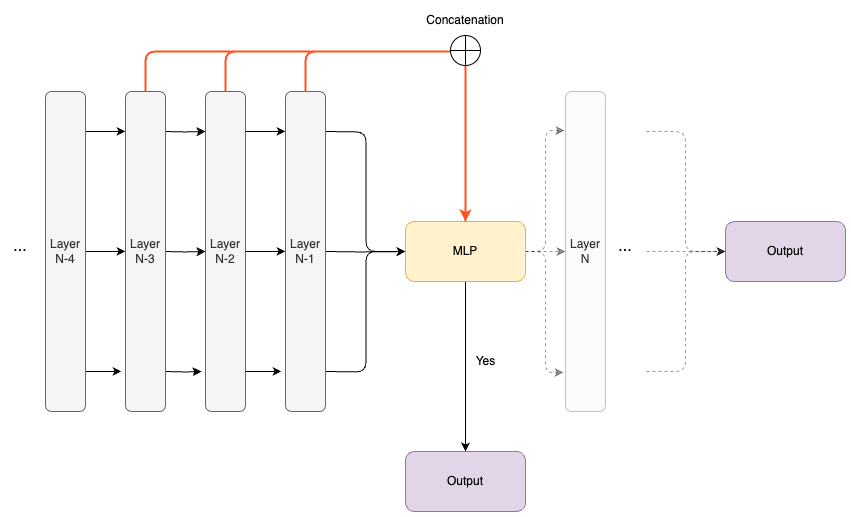

The diagram above was exported from draw.io. Its source (the exported page's mxGraphModel, read from the mxfile embedded in the PNG):
<mxGraphModel dx="984" dy="626" grid="1" gridSize="10" guides="1" tooltips="1" connect="1" arrows="1" fold="1" page="1" pageScale="1" pageWidth="827" pageHeight="1169" math="0" shadow="0">
  <root>
    <mxCell id="0" />
    <mxCell id="1" parent="0" />
    <mxCell id="QGGHK7eX1DcTlwTJZmHB-154" style="edgeStyle=orthogonalEdgeStyle;html=1;exitX=0.5;exitY=0;exitDx=0;exitDy=0;entryX=0.125;entryY=1;entryDx=0;entryDy=0;entryPerimeter=0;startArrow=none;startFill=0;endArrow=classic;endFill=1;" edge="1" parent="1" target="QGGHK7eX1DcTlwTJZmHB-158">
      <mxGeometry relative="1" as="geometry">
        <mxPoint x="210" y="210" as="sourcePoint" />
      </mxGeometry>
    </mxCell>
    <mxCell id="QGGHK7eX1DcTlwTJZmHB-155" style="edgeStyle=orthogonalEdgeStyle;html=1;exitX=0.5;exitY=0;exitDx=0;exitDy=0;entryX=0.5;entryY=1;entryDx=0;entryDy=0;startArrow=none;startFill=0;endArrow=classic;endFill=1;" edge="1" parent="1" target="QGGHK7eX1DcTlwTJZmHB-158">
      <mxGeometry relative="1" as="geometry">
        <mxPoint x="210" y="330" as="sourcePoint" />
      </mxGeometry>
    </mxCell>
    <mxCell id="QGGHK7eX1DcTlwTJZmHB-156" style="edgeStyle=orthogonalEdgeStyle;html=1;exitX=0.5;exitY=0;exitDx=0;exitDy=0;entryX=0.875;entryY=1.1;entryDx=0;entryDy=0;entryPerimeter=0;startArrow=none;startFill=0;endArrow=classic;endFill=1;" edge="1" parent="1" target="QGGHK7eX1DcTlwTJZmHB-158">
      <mxGeometry relative="1" as="geometry">
        <mxPoint x="210" y="450" as="sourcePoint" />
      </mxGeometry>
    </mxCell>
    <mxCell id="QGGHK7eX1DcTlwTJZmHB-157" style="edgeStyle=orthogonalEdgeStyle;html=1;entryX=0.5;entryY=0;entryDx=0;entryDy=0;strokeColor=#FF531F;strokeWidth=2;" edge="1" parent="1" source="QGGHK7eX1DcTlwTJZmHB-158" target="QGGHK7eX1DcTlwTJZmHB-166">
      <mxGeometry relative="1" as="geometry">
        <Array as="points">
          <mxPoint x="270" y="130" />
          <mxPoint x="510" y="130" />
        </Array>
      </mxGeometry>
    </mxCell>
    <mxCell id="QGGHK7eX1DcTlwTJZmHB-158" value="Layer N-2" style="rounded=1;whiteSpace=wrap;html=1;direction=south;fillColor=#f5f5f5;fontColor=#333333;strokeColor=#666666;" vertex="1" parent="1">
      <mxGeometry x="250" y="170" width="40" height="320" as="geometry" />
    </mxCell>
    <mxCell id="QGGHK7eX1DcTlwTJZmHB-159" style="edgeStyle=orthogonalEdgeStyle;html=1;exitX=0.5;exitY=0;exitDx=0;exitDy=0;entryX=0;entryY=0.5;entryDx=0;entryDy=0;startArrow=none;startFill=0;endArrow=classic;endFill=1;" edge="1" parent="1" target="QGGHK7eX1DcTlwTJZmHB-166">
      <mxGeometry relative="1" as="geometry">
        <mxPoint x="370" y="210" as="sourcePoint" />
      </mxGeometry>
    </mxCell>
    <mxCell id="QGGHK7eX1DcTlwTJZmHB-160" style="edgeStyle=orthogonalEdgeStyle;html=1;exitX=0.5;exitY=0;exitDx=0;exitDy=0;entryX=0;entryY=0.5;entryDx=0;entryDy=0;startArrow=none;startFill=0;endArrow=classic;endFill=1;" edge="1" parent="1" target="QGGHK7eX1DcTlwTJZmHB-166">
      <mxGeometry relative="1" as="geometry">
        <mxPoint x="370" y="330" as="sourcePoint" />
      </mxGeometry>
    </mxCell>
    <mxCell id="QGGHK7eX1DcTlwTJZmHB-161" style="edgeStyle=orthogonalEdgeStyle;html=1;exitX=0.5;exitY=0;exitDx=0;exitDy=0;entryX=0;entryY=0.5;entryDx=0;entryDy=0;startArrow=none;startFill=0;endArrow=classic;endFill=1;" edge="1" parent="1" target="QGGHK7eX1DcTlwTJZmHB-166">
      <mxGeometry relative="1" as="geometry">
        <mxPoint x="370" y="450" as="sourcePoint" />
      </mxGeometry>
    </mxCell>
    <mxCell id="QGGHK7eX1DcTlwTJZmHB-162" style="edgeStyle=orthogonalEdgeStyle;html=1;exitX=1;exitY=0.5;exitDx=0;exitDy=0;startArrow=none;startFill=0;endArrow=classic;endFill=1;entryX=0.5;entryY=1;entryDx=0;entryDy=0;dashed=1;opacity=40;" edge="1" parent="1" source="QGGHK7eX1DcTlwTJZmHB-166" target="QGGHK7eX1DcTlwTJZmHB-167">
      <mxGeometry relative="1" as="geometry">
        <mxPoint x="460" y="350" as="targetPoint" />
      </mxGeometry>
    </mxCell>
    <mxCell id="QGGHK7eX1DcTlwTJZmHB-163" style="edgeStyle=orthogonalEdgeStyle;html=1;exitX=1;exitY=0.5;exitDx=0;exitDy=0;entryX=0.122;entryY=1.025;entryDx=0;entryDy=0;entryPerimeter=0;startArrow=none;startFill=0;endArrow=classic;endFill=1;dashed=1;opacity=40;" edge="1" parent="1" source="QGGHK7eX1DcTlwTJZmHB-166" target="QGGHK7eX1DcTlwTJZmHB-167">
      <mxGeometry relative="1" as="geometry" />
    </mxCell>
    <mxCell id="QGGHK7eX1DcTlwTJZmHB-164" style="edgeStyle=orthogonalEdgeStyle;html=1;exitX=1;exitY=0.5;exitDx=0;exitDy=0;entryX=0.878;entryY=1.05;entryDx=0;entryDy=0;entryPerimeter=0;startArrow=none;startFill=0;endArrow=classic;endFill=1;dashed=1;opacity=40;" edge="1" parent="1" source="QGGHK7eX1DcTlwTJZmHB-166" target="QGGHK7eX1DcTlwTJZmHB-167">
      <mxGeometry relative="1" as="geometry" />
    </mxCell>
    <mxCell id="QGGHK7eX1DcTlwTJZmHB-165" style="edgeStyle=orthogonalEdgeStyle;html=1;exitX=0.5;exitY=1;exitDx=0;exitDy=0;startArrow=none;startFill=0;endArrow=classic;endFill=1;" edge="1" parent="1" source="QGGHK7eX1DcTlwTJZmHB-166" target="QGGHK7eX1DcTlwTJZmHB-171">
      <mxGeometry relative="1" as="geometry" />
    </mxCell>
    <mxCell id="QGGHK7eX1DcTlwTJZmHB-166" value="MLP" style="rounded=1;whiteSpace=wrap;html=1;fillColor=#fff2cc;strokeColor=#d6b656;" vertex="1" parent="1">
      <mxGeometry x="450" y="300" width="120" height="60" as="geometry" />
    </mxCell>
    <mxCell id="QGGHK7eX1DcTlwTJZmHB-167" value="Layer N" style="rounded=1;whiteSpace=wrap;html=1;direction=south;fillColor=#f5f5f5;fontColor=#333333;strokeColor=#666666;opacity=40;" vertex="1" parent="1">
      <mxGeometry x="610" y="170" width="40" height="320" as="geometry" />
    </mxCell>
    <mxCell id="QGGHK7eX1DcTlwTJZmHB-168" style="edgeStyle=orthogonalEdgeStyle;html=1;exitX=0.5;exitY=0;exitDx=0;exitDy=0;entryX=0.125;entryY=1;entryDx=0;entryDy=0;entryPerimeter=0;startArrow=none;startFill=0;endArrow=classic;endFill=1;" edge="1" parent="1">
      <mxGeometry relative="1" as="geometry">
        <mxPoint x="290" y="209.8800000000001" as="sourcePoint" />
        <mxPoint x="330" y="209.8800000000001" as="targetPoint" />
      </mxGeometry>
    </mxCell>
    <mxCell id="QGGHK7eX1DcTlwTJZmHB-169" style="edgeStyle=orthogonalEdgeStyle;html=1;exitX=0.5;exitY=0;exitDx=0;exitDy=0;entryX=0.5;entryY=1;entryDx=0;entryDy=0;startArrow=none;startFill=0;endArrow=classic;endFill=1;" edge="1" parent="1">
      <mxGeometry relative="1" as="geometry">
        <mxPoint x="290" y="329.8800000000001" as="sourcePoint" />
        <mxPoint x="330" y="329.8800000000001" as="targetPoint" />
      </mxGeometry>
    </mxCell>
    <mxCell id="QGGHK7eX1DcTlwTJZmHB-170" style="edgeStyle=orthogonalEdgeStyle;html=1;exitX=0.5;exitY=0;exitDx=0;exitDy=0;entryX=0.875;entryY=1.1;entryDx=0;entryDy=0;entryPerimeter=0;startArrow=none;startFill=0;endArrow=classic;endFill=1;" edge="1" parent="1">
      <mxGeometry relative="1" as="geometry">
        <mxPoint x="290" y="449.8800000000001" as="sourcePoint" />
        <mxPoint x="326" y="449.8800000000001" as="targetPoint" />
      </mxGeometry>
    </mxCell>
    <mxCell id="QGGHK7eX1DcTlwTJZmHB-171" value="Output" style="rounded=1;whiteSpace=wrap;html=1;fillColor=#e1d5e7;strokeColor=#9673a6;" vertex="1" parent="1">
      <mxGeometry x="450" y="530" width="120" height="60" as="geometry" />
    </mxCell>
    <mxCell id="QGGHK7eX1DcTlwTJZmHB-172" value="&lt;font style=&quot;font-size: 16px;&quot;&gt;...&lt;/font&gt;" style="text;html=1;strokeColor=none;fillColor=none;align=center;verticalAlign=middle;whiteSpace=wrap;rounded=0;opacity=40;" vertex="1" parent="1">
      <mxGeometry x="655" y="310" width="30" height="30" as="geometry" />
    </mxCell>
    <mxCell id="QGGHK7eX1DcTlwTJZmHB-173" style="edgeStyle=orthogonalEdgeStyle;html=1;exitX=0.5;exitY=1;exitDx=0;exitDy=0;fillColor=#f8cecc;strokeColor=#FF531F;strokeWidth=2;" edge="1" parent="1" target="QGGHK7eX1DcTlwTJZmHB-166">
      <mxGeometry relative="1" as="geometry">
        <mxPoint x="170" y="210" as="sourcePoint" />
        <Array as="points">
          <mxPoint x="190" y="210" />
          <mxPoint x="190" y="130" />
          <mxPoint x="510" y="130" />
        </Array>
      </mxGeometry>
    </mxCell>
    <mxCell id="QGGHK7eX1DcTlwTJZmHB-174" style="edgeStyle=orthogonalEdgeStyle;html=1;exitX=0.5;exitY=1;exitDx=0;exitDy=0;strokeColor=#FF531F;strokeWidth=2;" edge="1" parent="1">
      <mxGeometry relative="1" as="geometry">
        <mxPoint x="170" y="330" as="sourcePoint" />
        <mxPoint x="510" y="300" as="targetPoint" />
        <Array as="points">
          <mxPoint x="190" y="330" />
          <mxPoint x="190" y="130" />
          <mxPoint x="510" y="130" />
          <mxPoint x="510" y="296" />
        </Array>
      </mxGeometry>
    </mxCell>
    <mxCell id="QGGHK7eX1DcTlwTJZmHB-175" value="" style="edgeStyle=orthogonalEdgeStyle;html=1;exitX=0.5;exitY=1;exitDx=0;exitDy=0;strokeColor=#FF531F;strokeWidth=2;startArrow=none;" edge="1" parent="1" source="QGGHK7eX1DcTlwTJZmHB-180">
      <mxGeometry relative="1" as="geometry">
        <mxPoint x="170" y="450.0000000000001" as="sourcePoint" />
        <mxPoint x="510" y="300" as="targetPoint" />
        <Array as="points">
          <mxPoint x="190" y="130" />
          <mxPoint x="510" y="130" />
        </Array>
      </mxGeometry>
    </mxCell>
    <mxCell id="QGGHK7eX1DcTlwTJZmHB-176" style="edgeStyle=orthogonalEdgeStyle;html=1;exitX=0.5;exitY=0;exitDx=0;exitDy=0;entryX=0.125;entryY=1;entryDx=0;entryDy=0;entryPerimeter=0;startArrow=none;startFill=0;endArrow=classic;endFill=1;" edge="1" parent="1">
      <mxGeometry relative="1" as="geometry">
        <mxPoint x="130" y="209.8800000000001" as="sourcePoint" />
        <mxPoint x="170" y="209.8800000000001" as="targetPoint" />
      </mxGeometry>
    </mxCell>
    <mxCell id="QGGHK7eX1DcTlwTJZmHB-177" style="edgeStyle=orthogonalEdgeStyle;html=1;exitX=0.5;exitY=0;exitDx=0;exitDy=0;entryX=0.5;entryY=1;entryDx=0;entryDy=0;startArrow=none;startFill=0;endArrow=classic;endFill=1;" edge="1" parent="1">
      <mxGeometry relative="1" as="geometry">
        <mxPoint x="130" y="329.8800000000001" as="sourcePoint" />
        <mxPoint x="170" y="329.8800000000001" as="targetPoint" />
      </mxGeometry>
    </mxCell>
    <mxCell id="QGGHK7eX1DcTlwTJZmHB-178" style="edgeStyle=orthogonalEdgeStyle;html=1;exitX=0.5;exitY=0;exitDx=0;exitDy=0;entryX=0.875;entryY=1.1;entryDx=0;entryDy=0;entryPerimeter=0;startArrow=none;startFill=0;endArrow=classic;endFill=1;" edge="1" parent="1">
      <mxGeometry relative="1" as="geometry">
        <mxPoint x="130" y="449.8800000000001" as="sourcePoint" />
        <mxPoint x="166" y="449.8800000000001" as="targetPoint" />
      </mxGeometry>
    </mxCell>
    <mxCell id="QGGHK7eX1DcTlwTJZmHB-179" value="" style="edgeStyle=orthogonalEdgeStyle;html=1;exitX=0.5;exitY=1;exitDx=0;exitDy=0;strokeColor=#FF531F;strokeWidth=2;endArrow=none;" edge="1" parent="1" target="QGGHK7eX1DcTlwTJZmHB-180">
      <mxGeometry relative="1" as="geometry">
        <mxPoint x="170" y="450" as="sourcePoint" />
        <mxPoint x="510" y="300" as="targetPoint" />
        <Array as="points">
          <mxPoint x="190" y="450" />
        </Array>
      </mxGeometry>
    </mxCell>
    <mxCell id="QGGHK7eX1DcTlwTJZmHB-180" value="&lt;b&gt;&lt;i&gt;H&lt;/i&gt;&lt;/b&gt;&lt;sup&gt;1&lt;/sup&gt;" style="rounded=1;whiteSpace=wrap;html=1;direction=south;fillColor=#fff2cc;strokeColor=#d6b656;" vertex="1" parent="1">
      <mxGeometry x="170" y="170" width="40" height="320" as="geometry" />
    </mxCell>
    <mxCell id="QGGHK7eX1DcTlwTJZmHB-181" value="&lt;i style=&quot;&quot;&gt;&lt;b&gt;H&lt;/b&gt;&lt;span style=&quot;font-size: 10px;&quot;&gt;&lt;sup style=&quot;&quot;&gt;2&lt;/sup&gt;&lt;/span&gt;&lt;/i&gt;" style="rounded=1;whiteSpace=wrap;html=1;direction=south;fillColor=#fff2cc;strokeColor=#d6b656;" vertex="1" parent="1">
      <mxGeometry x="330" y="170" width="40" height="320" as="geometry" />
    </mxCell>
    <mxCell id="QGGHK7eX1DcTlwTJZmHB-182" value="Layer N-3" style="rounded=1;whiteSpace=wrap;html=1;direction=south;fillColor=#f5f5f5;fontColor=#333333;strokeColor=#666666;" vertex="1" parent="1">
      <mxGeometry x="170" y="170" width="40" height="320" as="geometry" />
    </mxCell>
    <mxCell id="QGGHK7eX1DcTlwTJZmHB-183" style="edgeStyle=orthogonalEdgeStyle;html=1;entryX=0.5;entryY=0;entryDx=0;entryDy=0;strokeColor=#FF531F;strokeWidth=2;startArrow=none;" edge="1" parent="1" source="QGGHK7eX1DcTlwTJZmHB-193" target="QGGHK7eX1DcTlwTJZmHB-166">
      <mxGeometry relative="1" as="geometry">
        <Array as="points">
          <mxPoint x="350" y="130" />
          <mxPoint x="510" y="130" />
        </Array>
      </mxGeometry>
    </mxCell>
    <mxCell id="QGGHK7eX1DcTlwTJZmHB-184" value="Layer N-1" style="rounded=1;whiteSpace=wrap;html=1;direction=south;fillColor=#f5f5f5;fontColor=#333333;strokeColor=#666666;" vertex="1" parent="1">
      <mxGeometry x="330" y="170" width="40" height="320" as="geometry" />
    </mxCell>
    <mxCell id="QGGHK7eX1DcTlwTJZmHB-185" value="Yes" style="text;html=1;align=center;verticalAlign=middle;resizable=0;points=[];autosize=1;strokeColor=none;fillColor=none;opacity=40;" vertex="1" parent="1">
      <mxGeometry x="510" y="425" width="40" height="30" as="geometry" />
    </mxCell>
    <mxCell id="QGGHK7eX1DcTlwTJZmHB-186" value="Layer N-4" style="rounded=1;whiteSpace=wrap;html=1;direction=south;fillColor=#f5f5f5;fontColor=#333333;strokeColor=#666666;" vertex="1" parent="1">
      <mxGeometry x="90" y="170" width="40" height="320" as="geometry" />
    </mxCell>
    <mxCell id="QGGHK7eX1DcTlwTJZmHB-187" value="&lt;font style=&quot;font-size: 16px;&quot;&gt;...&lt;/font&gt;" style="text;html=1;strokeColor=none;fillColor=none;align=center;verticalAlign=middle;whiteSpace=wrap;rounded=0;opacity=40;" vertex="1" parent="1">
      <mxGeometry x="50" y="310" width="30" height="30" as="geometry" />
    </mxCell>
    <mxCell id="QGGHK7eX1DcTlwTJZmHB-188" value="Output" style="rounded=1;whiteSpace=wrap;html=1;fillColor=#e1d5e7;strokeColor=#9673a6;" vertex="1" parent="1">
      <mxGeometry x="770" y="300" width="120" height="60" as="geometry" />
    </mxCell>
    <mxCell id="QGGHK7eX1DcTlwTJZmHB-189" style="edgeStyle=orthogonalEdgeStyle;html=1;exitX=0.5;exitY=0;exitDx=0;exitDy=0;entryX=0;entryY=0.5;entryDx=0;entryDy=0;fontSize=16;startArrow=none;startFill=0;endArrow=classic;endFill=1;dashed=1;opacity=40;" edge="1" parent="1">
      <mxGeometry relative="1" as="geometry">
        <mxPoint x="691" y="210" as="sourcePoint" />
        <mxPoint x="770" y="330" as="targetPoint" />
        <Array as="points">
          <mxPoint x="730" y="210" />
          <mxPoint x="730" y="330" />
        </Array>
      </mxGeometry>
    </mxCell>
    <mxCell id="QGGHK7eX1DcTlwTJZmHB-190" style="edgeStyle=orthogonalEdgeStyle;html=1;entryX=0;entryY=0.5;entryDx=0;entryDy=0;fontSize=16;startArrow=none;startFill=0;endArrow=classic;endFill=1;dashed=1;opacity=40;" edge="1" parent="1">
      <mxGeometry relative="1" as="geometry">
        <mxPoint x="691" y="330" as="sourcePoint" />
        <mxPoint x="770" y="330" as="targetPoint" />
      </mxGeometry>
    </mxCell>
    <mxCell id="QGGHK7eX1DcTlwTJZmHB-191" style="edgeStyle=orthogonalEdgeStyle;html=1;exitX=0.5;exitY=0;exitDx=0;exitDy=0;entryX=0;entryY=0.5;entryDx=0;entryDy=0;fontSize=16;startArrow=none;startFill=0;endArrow=classic;endFill=1;dashed=1;opacity=40;" edge="1" parent="1">
      <mxGeometry relative="1" as="geometry">
        <mxPoint x="691" y="450" as="sourcePoint" />
        <mxPoint x="770" y="330" as="targetPoint" />
        <Array as="points">
          <mxPoint x="730" y="450" />
          <mxPoint x="730" y="330" />
        </Array>
      </mxGeometry>
    </mxCell>
    <mxCell id="QGGHK7eX1DcTlwTJZmHB-192" value="" style="edgeStyle=orthogonalEdgeStyle;html=1;entryX=0.5;entryY=0;entryDx=0;entryDy=0;strokeColor=#FF531F;strokeWidth=2;endArrow=none;" edge="1" parent="1" source="QGGHK7eX1DcTlwTJZmHB-184" target="QGGHK7eX1DcTlwTJZmHB-166">
      <mxGeometry relative="1" as="geometry">
        <Array as="points">
          <mxPoint x="350" y="130" />
          <mxPoint x="510" y="130" />
        </Array>
        <mxPoint x="350" y="170" as="sourcePoint" />
        <mxPoint x="510" y="300" as="targetPoint" />
      </mxGeometry>
    </mxCell>
    <mxCell id="QGGHK7eX1DcTlwTJZmHB-193" value="" style="shape=orEllipse;perimeter=ellipsePerimeter;whiteSpace=wrap;html=1;backgroundOutline=1;" vertex="1" parent="1">
      <mxGeometry x="495" y="114" width="30" height="30" as="geometry" />
    </mxCell>
    <mxCell id="QGGHK7eX1DcTlwTJZmHB-194" value="Concatenation" style="text;html=1;strokeColor=none;fillColor=none;align=center;verticalAlign=middle;whiteSpace=wrap;rounded=0;" vertex="1" parent="1">
      <mxGeometry x="480" y="84" width="60" height="30" as="geometry" />
    </mxCell>
  </root>
</mxGraphModel>